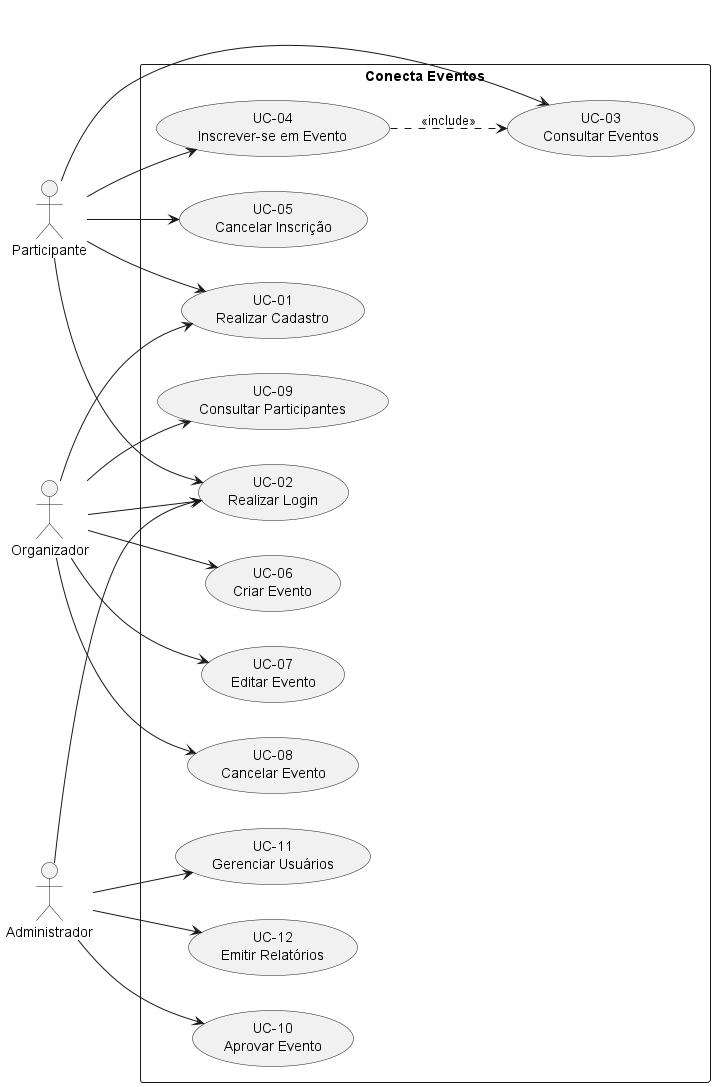

The diagram above was rendered by PlantUML. Its source (embedded in the PNG):
@startuml
left to right direction
skinparam packageStyle rectangle

actor Participante
actor Organizador
actor Administrador

rectangle "Conecta Eventos" {

    usecase "UC-01\nRealizar Cadastro" as UC01
    usecase "UC-02\nRealizar Login" as UC02
    usecase "UC-03\nConsultar Eventos" as UC03
    usecase "UC-04\nInscrever-se em Evento" as UC04
    usecase "UC-05\nCancelar Inscrição" as UC05

    usecase "UC-06\nCriar Evento" as UC06
    usecase "UC-07\nEditar Evento" as UC07
    usecase "UC-08\nCancelar Evento" as UC08
    usecase "UC-09\nConsultar Participantes" as UC09

    usecase "UC-10\nAprovar Evento" as UC10
    usecase "UC-11\nGerenciar Usuários" as UC11
    usecase "UC-12\nEmitir Relatórios" as UC12
}

Participante --> UC01
Participante --> UC02
Participante --> UC03
Participante --> UC04
Participante --> UC05

Organizador --> UC01
Organizador --> UC02
Organizador --> UC06
Organizador --> UC07
Organizador --> UC08
Organizador --> UC09

Administrador --> UC02
Administrador --> UC10
Administrador --> UC11
Administrador --> UC12

UC04 ..> UC03 : <<include>>

@enduml